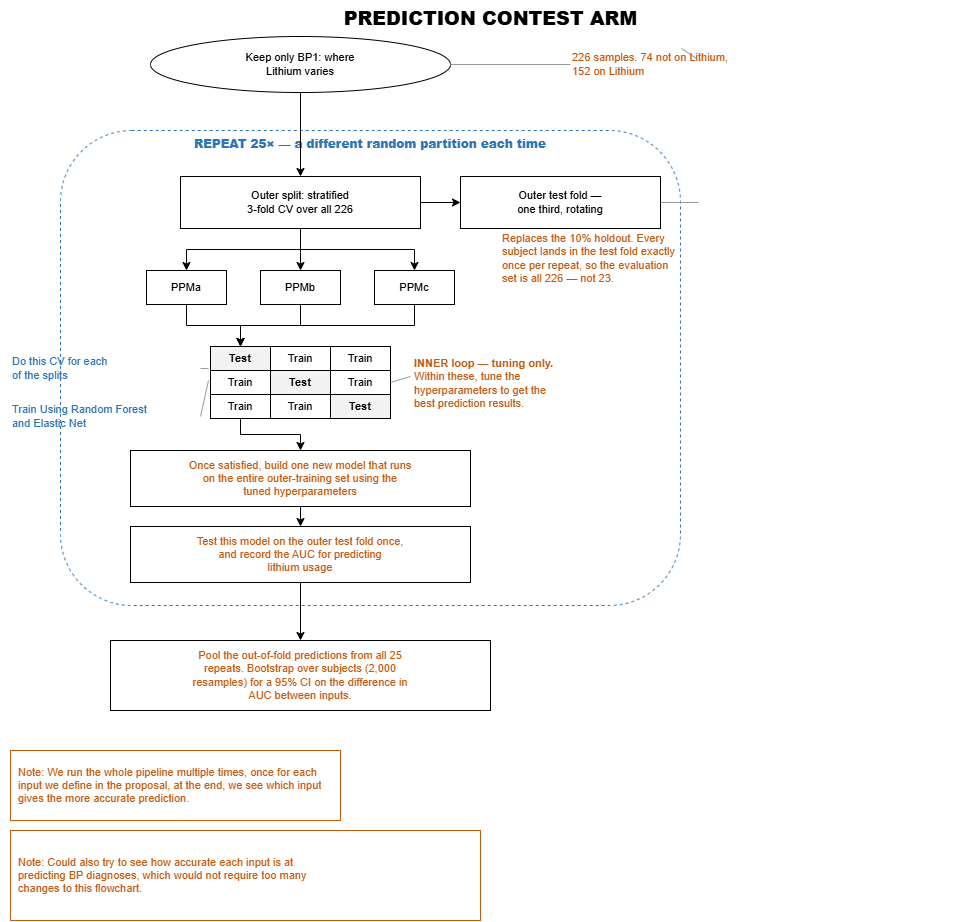

The diagram above was exported from draw.io. Its source (the exported page's mxGraphModel, read from the mxfile embedded in the PNG):
<mxGraphModel dx="1079" dy="602" grid="1" gridSize="10" guides="1" tooltips="1" connect="1" arrows="1" fold="1" page="1" pageScale="1" pageWidth="850" pageHeight="1100" math="0" shadow="0">
  <root>
    <mxCell id="0" />
    <mxCell id="1" parent="0" />
    <mxCell id="y7TxHrUYiU4KvfcKjLt0-1" parent="1" style="text;html=1;align=center;fontSize=19;fontStyle=1;" value="&lt;b&gt;PREDICTION CONTEST ARM&lt;/b&gt;" vertex="1">
      <mxGeometry height="30" width="980" y="20" as="geometry" />
    </mxCell>
    <mxCell id="y7TxHrUYiU4KvfcKjLt0-2" parent="1" style="ellipse;whiteSpace=wrap;html=1;fontSize=11;fillColor=#ffffff;strokeColor=#000000;" value="Keep only BP1: where&lt;br&gt;Lithium varies" vertex="1">
      <mxGeometry height="56" width="300" x="150" y="56" as="geometry" />
    </mxCell>
    <mxCell id="y7TxHrUYiU4KvfcKjLt0-4" parent="1" style="rounded=1;whiteSpace=wrap;html=1;fillColor=none;strokeColor=#2E74B5;dashed=1;verticalAlign=top;fontSize=12;fontStyle=1;fontColor=#2E74B5;" value="&lt;b&gt;REPEAT 25×  —  a different random partition each time&lt;/b&gt;" vertex="1">
      <mxGeometry height="475" width="620" x="60" y="150" as="geometry" />
    </mxCell>
    <mxCell id="y7TxHrUYiU4KvfcKjLt0-5" parent="1" style="rounded=0;whiteSpace=wrap;html=1;fontSize=11;fillColor=#ffffff;strokeColor=#000000;" value="Outer split: stratified&lt;br&gt;3-fold CV over all 226" vertex="1">
      <mxGeometry height="52" width="240" x="180" y="196" as="geometry" />
    </mxCell>
    <mxCell id="y7TxHrUYiU4KvfcKjLt0-6" parent="1" style="rounded=0;whiteSpace=wrap;html=1;fontSize=11;fillColor=#ffffff;strokeColor=#000000;" value="Outer test fold —&lt;br&gt;one third, rotating" vertex="1">
      <mxGeometry height="52" width="200" x="460" y="196" as="geometry" />
    </mxCell>
    <mxCell id="y7TxHrUYiU4KvfcKjLt0-7" parent="1" style="text;html=1;align=left;verticalAlign=middle;fontSize=11;fontColor=#C55A11;" value="Replaces the 10% holdout. Every&lt;br&gt;subject lands in the test fold exactly&lt;br&gt;once per repeat, so the evaluation&lt;br&gt;set is all 226 — not 23." vertex="1">
      <mxGeometry height="76" width="272" x="500" y="240" as="geometry" />
    </mxCell>
    <mxCell id="y7TxHrUYiU4KvfcKjLt0-8" parent="1" style="rounded=0;whiteSpace=wrap;html=1;fontSize=11;fillColor=#ffffff;strokeColor=#000000;" value="PPMa" vertex="1">
      <mxGeometry height="34" width="80" x="146" y="290" as="geometry" />
    </mxCell>
    <mxCell id="y7TxHrUYiU4KvfcKjLt0-9" parent="1" style="rounded=0;whiteSpace=wrap;html=1;fontSize=11;fillColor=#ffffff;strokeColor=#000000;" value="PPMb" vertex="1">
      <mxGeometry height="34" width="80" x="260" y="290" as="geometry" />
    </mxCell>
    <mxCell id="y7TxHrUYiU4KvfcKjLt0-10" parent="1" style="rounded=0;whiteSpace=wrap;html=1;fontSize=11;fillColor=#ffffff;strokeColor=#000000;" value="PPMc" vertex="1">
      <mxGeometry height="34" width="80" x="374" y="290" as="geometry" />
    </mxCell>
    <mxCell id="y7TxHrUYiU4KvfcKjLt0-11" parent="1" style="rounded=0;whiteSpace=wrap;html=1;fontSize=11;fillColor=#F2F2F2;strokeColor=#000000;fontStyle=1;" value="Test" vertex="1">
      <mxGeometry height="24" width="60" x="210" y="366" as="geometry" />
    </mxCell>
    <mxCell id="y7TxHrUYiU4KvfcKjLt0-12" parent="1" style="rounded=0;whiteSpace=wrap;html=1;fontSize=11;fillColor=#ffffff;strokeColor=#000000;" value="Train" vertex="1">
      <mxGeometry height="24" width="60" x="270" y="366" as="geometry" />
    </mxCell>
    <mxCell id="y7TxHrUYiU4KvfcKjLt0-13" parent="1" style="rounded=0;whiteSpace=wrap;html=1;fontSize=11;fillColor=#ffffff;strokeColor=#000000;" value="Train" vertex="1">
      <mxGeometry height="24" width="60" x="330" y="366" as="geometry" />
    </mxCell>
    <mxCell id="y7TxHrUYiU4KvfcKjLt0-14" parent="1" style="rounded=0;whiteSpace=wrap;html=1;fontSize=11;fillColor=#ffffff;strokeColor=#000000;" value="Train" vertex="1">
      <mxGeometry height="24" width="60" x="210" y="390" as="geometry" />
    </mxCell>
    <mxCell id="y7TxHrUYiU4KvfcKjLt0-15" parent="1" style="rounded=0;whiteSpace=wrap;html=1;fontSize=11;fillColor=#F2F2F2;strokeColor=#000000;fontStyle=1;" value="Test" vertex="1">
      <mxGeometry height="24" width="60" x="270" y="390" as="geometry" />
    </mxCell>
    <mxCell id="y7TxHrUYiU4KvfcKjLt0-16" parent="1" style="rounded=0;whiteSpace=wrap;html=1;fontSize=11;fillColor=#ffffff;strokeColor=#000000;" value="Train" vertex="1">
      <mxGeometry height="24" width="60" x="330" y="390" as="geometry" />
    </mxCell>
    <mxCell id="y7TxHrUYiU4KvfcKjLt0-17" parent="1" style="rounded=0;whiteSpace=wrap;html=1;fontSize=11;fillColor=#ffffff;strokeColor=#000000;" value="Train" vertex="1">
      <mxGeometry height="24" width="60" x="210" y="414" as="geometry" />
    </mxCell>
    <mxCell id="y7TxHrUYiU4KvfcKjLt0-18" parent="1" style="rounded=0;whiteSpace=wrap;html=1;fontSize=11;fillColor=#ffffff;strokeColor=#000000;" value="Train" vertex="1">
      <mxGeometry height="24" width="60" x="270" y="414" as="geometry" />
    </mxCell>
    <mxCell id="y7TxHrUYiU4KvfcKjLt0-19" parent="1" style="rounded=0;whiteSpace=wrap;html=1;fontSize=11;fillColor=#F2F2F2;strokeColor=#000000;fontStyle=1;" value="Test" vertex="1">
      <mxGeometry height="24" width="60" x="330" y="414" as="geometry" />
    </mxCell>
    <mxCell id="y7TxHrUYiU4KvfcKjLt0-20" parent="1" style="text;html=1;align=left;verticalAlign=middle;fontSize=11;fontColor=#2E74B5;" value="Do this CV for each&lt;br&gt;of the splits" vertex="1">
      <mxGeometry height="32" width="190" x="10" y="372" as="geometry" />
    </mxCell>
    <mxCell id="y7TxHrUYiU4KvfcKjLt0-21" parent="1" style="text;html=1;align=left;verticalAlign=middle;fontSize=11;fontColor=#2E74B5;" value="Train Using Random Forest&lt;br&gt;and Elastic Net" vertex="1">
      <mxGeometry height="32" width="190" x="10" y="420" as="geometry" />
    </mxCell>
    <mxCell id="y7TxHrUYiU4KvfcKjLt0-22" parent="1" style="text;html=1;align=left;verticalAlign=middle;fontSize=11;fontColor=#C55A11;" value="&lt;b&gt;INNER loop — tuning only.&lt;/b&gt;&lt;br&gt;Within these, tune the&lt;br&gt;hyperparameters to get the&lt;br&gt;best prediction results." vertex="1">
      <mxGeometry height="70" width="250" x="412" y="368" as="geometry" />
    </mxCell>
    <mxCell id="y7TxHrUYiU4KvfcKjLt0-23" parent="1" style="rounded=0;whiteSpace=wrap;html=1;fontSize=11;fillColor=#ffffff;strokeColor=#000000;fontColor=#C55A11;" value="Once satisfied, build one new model that runs&lt;br&gt;on the entire outer-training set using the&lt;br&gt;tuned hyperparameters" vertex="1">
      <mxGeometry height="56" width="340" x="130" y="470" as="geometry" />
    </mxCell>
    <mxCell id="y7TxHrUYiU4KvfcKjLt0-24" parent="1" style="rounded=0;whiteSpace=wrap;html=1;fontSize=11;fillColor=#ffffff;strokeColor=#000000;fontColor=#C55A11;" value="Test this model on the outer test fold once,&lt;br&gt;and record the AUC for predicting&lt;br&gt;lithium usage" vertex="1">
      <mxGeometry height="56" width="340" x="130" y="546" as="geometry" />
    </mxCell>
    <mxCell id="y7TxHrUYiU4KvfcKjLt0-25" parent="1" style="rounded=0;whiteSpace=wrap;html=1;fontSize=11;fillColor=#ffffff;strokeColor=#000000;fontColor=#C55A11;" value="Pool the out-of-fold predictions from all 25&lt;br&gt;repeats. Bootstrap over subjects (2,000&lt;br&gt;resamples) for a 95% CI on the difference in&lt;br&gt;AUC between inputs." vertex="1">
      <mxGeometry height="70" width="380" x="110" y="660" as="geometry" />
    </mxCell>
    <mxCell id="y7TxHrUYiU4KvfcKjLt0-28" parent="1" style="rounded=0;whiteSpace=wrap;html=1;fontSize=11;align=left;verticalAlign=middle;fillColor=#ffffff;strokeColor=#C55A11;fontColor=#C55A11;spacingLeft=6;" value="Note: We run the whole pipeline multiple times, once for each&lt;br&gt;input we define in the proposal, at the end, we see which input&lt;br&gt;gives the more accurate prediction." vertex="1">
      <mxGeometry height="70" width="330" x="10" y="770" as="geometry" />
    </mxCell>
    <mxCell id="y7TxHrUYiU4KvfcKjLt0-29" parent="1" style="rounded=0;whiteSpace=wrap;html=1;fontSize=11;align=left;verticalAlign=middle;fillColor=#ffffff;strokeColor=#C55A11;fontColor=#C55A11;spacingLeft=6;" value="Note: Could also try to see how accurate each input is at&lt;br&gt;predicting BP diagnoses, which would not require too many&lt;br&gt;changes to this flowchart." vertex="1">
      <mxGeometry height="90" width="470" x="10" y="850" as="geometry" />
    </mxCell>
    <mxCell id="y7TxHrUYiU4KvfcKjLt0-30" edge="1" parent="1" source="y7TxHrUYiU4KvfcKjLt0-2" style="edgeStyle=orthogonalEdgeStyle;rounded=0;html=1;strokeColor=#000000;exitX=0.5;exitY=1;entryX=0.5;entryY=0;" target="y7TxHrUYiU4KvfcKjLt0-5">
      <mxGeometry relative="1" as="geometry" />
    </mxCell>
    <mxCell id="y7TxHrUYiU4KvfcKjLt0-31" edge="1" parent="1" source="y7TxHrUYiU4KvfcKjLt0-17" style="edgeStyle=orthogonalEdgeStyle;rounded=0;html=1;strokeColor=#000000;exitX=0.5;exitY=1;entryX=0.5;entryY=0;" target="y7TxHrUYiU4KvfcKjLt0-23">
      <mxGeometry relative="1" as="geometry" />
    </mxCell>
    <mxCell id="y7TxHrUYiU4KvfcKjLt0-32" edge="1" parent="1" source="y7TxHrUYiU4KvfcKjLt0-23" style="edgeStyle=orthogonalEdgeStyle;rounded=0;html=1;strokeColor=#000000;exitX=0.5;exitY=1;entryX=0.5;entryY=0;" target="y7TxHrUYiU4KvfcKjLt0-24">
      <mxGeometry relative="1" as="geometry" />
    </mxCell>
    <mxCell id="y7TxHrUYiU4KvfcKjLt0-33" edge="1" parent="1" source="y7TxHrUYiU4KvfcKjLt0-24" style="edgeStyle=orthogonalEdgeStyle;rounded=0;html=1;strokeColor=#000000;exitX=0.5;exitY=1;entryX=0.5;entryY=0;" target="y7TxHrUYiU4KvfcKjLt0-25">
      <mxGeometry relative="1" as="geometry" />
    </mxCell>
    <mxCell id="y7TxHrUYiU4KvfcKjLt0-34" edge="1" parent="1" source="y7TxHrUYiU4KvfcKjLt0-5" style="edgeStyle=orthogonalEdgeStyle;rounded=0;html=1;strokeColor=#000000;exitX=1;exitY=0.5;entryX=0;entryY=0.5;" target="y7TxHrUYiU4KvfcKjLt0-6">
      <mxGeometry relative="1" as="geometry" />
    </mxCell>
    <mxCell id="y7TxHrUYiU4KvfcKjLt0-35" edge="1" parent="1" source="y7TxHrUYiU4KvfcKjLt0-5" style="edgeStyle=orthogonalEdgeStyle;rounded=0;html=1;strokeColor=#000000;exitX=0.5;exitY=1;entryX=0.5;entryY=0;" target="y7TxHrUYiU4KvfcKjLt0-8">
      <mxGeometry relative="1" as="geometry" />
    </mxCell>
    <mxCell id="y7TxHrUYiU4KvfcKjLt0-36" edge="1" parent="1" source="y7TxHrUYiU4KvfcKjLt0-8" style="edgeStyle=orthogonalEdgeStyle;rounded=0;html=1;strokeColor=#000000;exitX=0.5;exitY=1;entryX=0.5;entryY=0;" target="y7TxHrUYiU4KvfcKjLt0-11">
      <mxGeometry relative="1" as="geometry" />
    </mxCell>
    <mxCell id="y7TxHrUYiU4KvfcKjLt0-37" edge="1" parent="1" source="y7TxHrUYiU4KvfcKjLt0-5" style="edgeStyle=orthogonalEdgeStyle;rounded=0;html=1;strokeColor=#000000;exitX=0.5;exitY=1;entryX=0.5;entryY=0;" target="y7TxHrUYiU4KvfcKjLt0-9">
      <mxGeometry relative="1" as="geometry" />
    </mxCell>
    <mxCell id="y7TxHrUYiU4KvfcKjLt0-38" edge="1" parent="1" source="y7TxHrUYiU4KvfcKjLt0-9" style="edgeStyle=orthogonalEdgeStyle;rounded=0;html=1;strokeColor=#000000;exitX=0.5;exitY=1;entryX=0.5;entryY=0;" target="y7TxHrUYiU4KvfcKjLt0-11">
      <mxGeometry relative="1" as="geometry" />
    </mxCell>
    <mxCell id="y7TxHrUYiU4KvfcKjLt0-39" edge="1" parent="1" source="y7TxHrUYiU4KvfcKjLt0-5" style="edgeStyle=orthogonalEdgeStyle;rounded=0;html=1;strokeColor=#000000;exitX=0.5;exitY=1;entryX=0.5;entryY=0;" target="y7TxHrUYiU4KvfcKjLt0-10">
      <mxGeometry relative="1" as="geometry" />
    </mxCell>
    <mxCell id="y7TxHrUYiU4KvfcKjLt0-40" edge="1" parent="1" source="y7TxHrUYiU4KvfcKjLt0-10" style="edgeStyle=orthogonalEdgeStyle;rounded=0;html=1;strokeColor=#000000;exitX=0.5;exitY=1;entryX=0.5;entryY=0;" target="y7TxHrUYiU4KvfcKjLt0-11">
      <mxGeometry relative="1" as="geometry" />
    </mxCell>
    <mxCell id="y7TxHrUYiU4KvfcKjLt0-41" edge="1" parent="1" source="y7TxHrUYiU4KvfcKjLt0-3" style="endArrow=none;html=1;strokeColor=#9A9A9A;">
      <mxGeometry relative="1" as="geometry">
        <mxPoint x="450" y="84" as="sourcePoint" />
        <mxPoint x="696" y="78" as="targetPoint" />
      </mxGeometry>
    </mxCell>
    <mxCell id="y7TxHrUYiU4KvfcKjLt0-42" edge="1" parent="1" style="endArrow=none;html=1;strokeColor=#9A9A9A;">
      <mxGeometry relative="1" as="geometry">
        <mxPoint x="660" y="222" as="sourcePoint" />
        <mxPoint x="698" y="222" as="targetPoint" />
      </mxGeometry>
    </mxCell>
    <mxCell id="y7TxHrUYiU4KvfcKjLt0-43" edge="1" parent="1" style="endArrow=none;html=1;strokeColor=#9A9A9A;">
      <mxGeometry relative="1" as="geometry">
        <mxPoint x="200" y="388" as="sourcePoint" />
        <mxPoint x="208" y="388" as="targetPoint" />
      </mxGeometry>
    </mxCell>
    <mxCell id="y7TxHrUYiU4KvfcKjLt0-44" edge="1" parent="1" style="endArrow=none;html=1;strokeColor=#9A9A9A;">
      <mxGeometry relative="1" as="geometry">
        <mxPoint x="200" y="436" as="sourcePoint" />
        <mxPoint x="208" y="400" as="targetPoint" />
      </mxGeometry>
    </mxCell>
    <mxCell id="y7TxHrUYiU4KvfcKjLt0-45" edge="1" parent="1" style="endArrow=none;html=1;strokeColor=#9A9A9A;">
      <mxGeometry relative="1" as="geometry">
        <mxPoint x="390" y="402" as="sourcePoint" />
        <mxPoint x="410" y="396" as="targetPoint" />
      </mxGeometry>
    </mxCell>
    <mxCell id="y7TxHrUYiU4KvfcKjLt0-47" edge="1" parent="1" style="endArrow=none;html=1;strokeColor=#9A9A9A;" target="y7TxHrUYiU4KvfcKjLt0-3" value="">
      <mxGeometry relative="1" as="geometry">
        <mxPoint x="450" y="84" as="sourcePoint" />
        <mxPoint x="696" y="78" as="targetPoint" />
      </mxGeometry>
    </mxCell>
    <mxCell id="y7TxHrUYiU4KvfcKjLt0-3" parent="1" style="text;html=1;align=left;verticalAlign=middle;fontSize=11;fontColor=#C55A11;" value="226 samples. 74 not on Lithium,&lt;br&gt;152 on Lithium" vertex="1">
      <mxGeometry height="32" width="270" x="570" y="68" as="geometry" />
    </mxCell>
  </root>
</mxGraphModel>